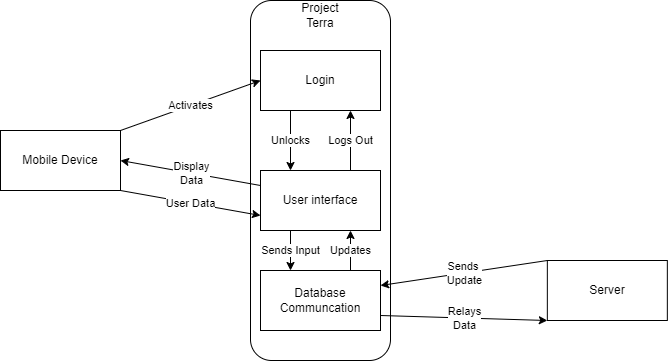

The diagram above was exported from draw.io. Its source (the exported page's mxGraphModel, read from the mxfile embedded in the PNG):
<mxGraphModel dx="1292" dy="674" grid="1" gridSize="10" guides="1" tooltips="1" connect="1" arrows="1" fold="1" page="1" pageScale="1" pageWidth="850" pageHeight="1100" math="0" shadow="0">
  <root>
    <mxCell id="0" />
    <mxCell id="1" parent="0" />
    <mxCell id="ontCMW7VLk_AT_Tbp7ko-16" value="" style="rounded=1;whiteSpace=wrap;html=1;" vertex="1" parent="1">
      <mxGeometry x="330" y="230" width="140" height="360" as="geometry" />
    </mxCell>
    <mxCell id="ontCMW7VLk_AT_Tbp7ko-17" value="Project Terra" style="text;html=1;strokeColor=none;fillColor=none;align=center;verticalAlign=middle;whiteSpace=wrap;rounded=0;" vertex="1" parent="1">
      <mxGeometry x="370" y="230" width="60" height="30" as="geometry" />
    </mxCell>
    <mxCell id="ontCMW7VLk_AT_Tbp7ko-18" value="User interface" style="rounded=0;whiteSpace=wrap;html=1;" vertex="1" parent="1">
      <mxGeometry x="340" y="400" width="120" height="60" as="geometry" />
    </mxCell>
    <mxCell id="ontCMW7VLk_AT_Tbp7ko-21" value="Login" style="rounded=0;whiteSpace=wrap;html=1;" vertex="1" parent="1">
      <mxGeometry x="340" y="280" width="120" height="60" as="geometry" />
    </mxCell>
    <mxCell id="ontCMW7VLk_AT_Tbp7ko-23" value="" style="endArrow=classic;html=1;rounded=0;entryX=0.75;entryY=1;entryDx=0;entryDy=0;exitX=0.75;exitY=0;exitDx=0;exitDy=0;" edge="1" parent="1" source="ontCMW7VLk_AT_Tbp7ko-18" target="ontCMW7VLk_AT_Tbp7ko-21">
      <mxGeometry relative="1" as="geometry">
        <mxPoint x="380" y="430" as="sourcePoint" />
        <mxPoint x="440" y="430" as="targetPoint" />
      </mxGeometry>
    </mxCell>
    <mxCell id="ontCMW7VLk_AT_Tbp7ko-24" value="Logs Out" style="edgeLabel;resizable=0;html=1;align=center;verticalAlign=middle;" connectable="0" vertex="1" parent="ontCMW7VLk_AT_Tbp7ko-23">
      <mxGeometry relative="1" as="geometry" />
    </mxCell>
    <mxCell id="ontCMW7VLk_AT_Tbp7ko-31" value="" style="endArrow=classic;html=1;rounded=0;exitX=0.25;exitY=1;exitDx=0;exitDy=0;entryX=0.25;entryY=0;entryDx=0;entryDy=0;" edge="1" parent="1" source="ontCMW7VLk_AT_Tbp7ko-21" target="ontCMW7VLk_AT_Tbp7ko-18">
      <mxGeometry relative="1" as="geometry">
        <mxPoint x="370" y="360" as="sourcePoint" />
        <mxPoint x="470" y="360" as="targetPoint" />
      </mxGeometry>
    </mxCell>
    <mxCell id="ontCMW7VLk_AT_Tbp7ko-32" value="Unlocks" style="edgeLabel;resizable=0;html=1;align=center;verticalAlign=middle;" connectable="0" vertex="1" parent="ontCMW7VLk_AT_Tbp7ko-31">
      <mxGeometry relative="1" as="geometry" />
    </mxCell>
    <mxCell id="ontCMW7VLk_AT_Tbp7ko-33" value="Database Communcation" style="rounded=0;whiteSpace=wrap;html=1;" vertex="1" parent="1">
      <mxGeometry x="340" y="500" width="120" height="60" as="geometry" />
    </mxCell>
    <mxCell id="ontCMW7VLk_AT_Tbp7ko-2" value="Mobile Device" style="rounded=0;whiteSpace=wrap;html=1;" vertex="1" parent="1">
      <mxGeometry x="80" y="360" width="120" height="60" as="geometry" />
    </mxCell>
    <mxCell id="ontCMW7VLk_AT_Tbp7ko-11" value="" style="endArrow=classic;html=1;rounded=0;exitX=0;exitY=0.25;exitDx=0;exitDy=0;entryX=1;entryY=0.5;entryDx=0;entryDy=0;" edge="1" parent="1" source="ontCMW7VLk_AT_Tbp7ko-18" target="ontCMW7VLk_AT_Tbp7ko-2">
      <mxGeometry relative="1" as="geometry">
        <mxPoint x="305.28" y="336" as="sourcePoint" />
        <mxPoint x="440" y="590.72" as="targetPoint" />
      </mxGeometry>
    </mxCell>
    <mxCell id="ontCMW7VLk_AT_Tbp7ko-12" value="Display&lt;br&gt;Data" style="edgeLabel;resizable=0;html=1;align=center;verticalAlign=middle;" connectable="0" vertex="1" parent="ontCMW7VLk_AT_Tbp7ko-11">
      <mxGeometry relative="1" as="geometry" />
    </mxCell>
    <mxCell id="ontCMW7VLk_AT_Tbp7ko-13" value="" style="endArrow=classic;html=1;rounded=0;exitX=1;exitY=1;exitDx=0;exitDy=0;entryX=0;entryY=0.75;entryDx=0;entryDy=0;" edge="1" parent="1" source="ontCMW7VLk_AT_Tbp7ko-2" target="ontCMW7VLk_AT_Tbp7ko-18">
      <mxGeometry relative="1" as="geometry">
        <mxPoint x="350" y="650.72" as="sourcePoint" />
        <mxPoint x="303.8399999999999" y="483.9999999999999" as="targetPoint" />
      </mxGeometry>
    </mxCell>
    <mxCell id="ontCMW7VLk_AT_Tbp7ko-14" value="User Data" style="edgeLabel;resizable=0;html=1;align=center;verticalAlign=middle;" connectable="0" vertex="1" parent="ontCMW7VLk_AT_Tbp7ko-13">
      <mxGeometry relative="1" as="geometry" />
    </mxCell>
    <mxCell id="ontCMW7VLk_AT_Tbp7ko-7" value="" style="endArrow=classic;html=1;rounded=0;exitX=0;exitY=0;exitDx=0;exitDy=0;entryX=1;entryY=0.25;entryDx=0;entryDy=0;" edge="1" parent="1" source="ontCMW7VLk_AT_Tbp7ko-3" target="ontCMW7VLk_AT_Tbp7ko-33">
      <mxGeometry relative="1" as="geometry">
        <mxPoint x="586.84" y="332.08" as="sourcePoint" />
        <mxPoint x="540.0000000000001" y="335.9199999999999" as="targetPoint" />
      </mxGeometry>
    </mxCell>
    <mxCell id="ontCMW7VLk_AT_Tbp7ko-8" value="Sends &lt;br&gt;Update" style="edgeLabel;resizable=0;html=1;align=center;verticalAlign=middle;" connectable="0" vertex="1" parent="ontCMW7VLk_AT_Tbp7ko-7">
      <mxGeometry relative="1" as="geometry" />
    </mxCell>
    <mxCell id="ontCMW7VLk_AT_Tbp7ko-9" value="" style="endArrow=classic;html=1;rounded=0;exitX=1;exitY=0.75;exitDx=0;exitDy=0;entryX=0;entryY=1;entryDx=0;entryDy=0;" edge="1" parent="1" source="ontCMW7VLk_AT_Tbp7ko-33" target="ontCMW7VLk_AT_Tbp7ko-3">
      <mxGeometry relative="1" as="geometry">
        <mxPoint x="543.2400000000001" y="485.52" as="sourcePoint" />
        <mxPoint x="656.84" y="552.0799999999999" as="targetPoint" />
        <Array as="points" />
      </mxGeometry>
    </mxCell>
    <mxCell id="ontCMW7VLk_AT_Tbp7ko-10" value="Relays&lt;br&gt;Data" style="edgeLabel;resizable=0;html=1;align=center;verticalAlign=middle;" connectable="0" vertex="1" parent="ontCMW7VLk_AT_Tbp7ko-9">
      <mxGeometry relative="1" as="geometry" />
    </mxCell>
    <mxCell id="ontCMW7VLk_AT_Tbp7ko-3" value="Server" style="rounded=0;whiteSpace=wrap;html=1;" vertex="1" parent="1">
      <mxGeometry x="626.84" y="490" width="120" height="60" as="geometry" />
    </mxCell>
    <mxCell id="ontCMW7VLk_AT_Tbp7ko-34" value="" style="endArrow=classic;html=1;rounded=0;exitX=1;exitY=0;exitDx=0;exitDy=0;entryX=0;entryY=0.5;entryDx=0;entryDy=0;" edge="1" parent="1" source="ontCMW7VLk_AT_Tbp7ko-2" target="ontCMW7VLk_AT_Tbp7ko-21">
      <mxGeometry relative="1" as="geometry">
        <mxPoint x="400" y="380" as="sourcePoint" />
        <mxPoint x="500" y="380" as="targetPoint" />
      </mxGeometry>
    </mxCell>
    <mxCell id="ontCMW7VLk_AT_Tbp7ko-35" value="Activates" style="edgeLabel;resizable=0;html=1;align=center;verticalAlign=middle;" connectable="0" vertex="1" parent="ontCMW7VLk_AT_Tbp7ko-34">
      <mxGeometry relative="1" as="geometry" />
    </mxCell>
    <mxCell id="ontCMW7VLk_AT_Tbp7ko-36" value="" style="endArrow=classic;html=1;rounded=0;entryX=0.75;entryY=1;entryDx=0;entryDy=0;" edge="1" parent="1" target="ontCMW7VLk_AT_Tbp7ko-18">
      <mxGeometry relative="1" as="geometry">
        <mxPoint x="430" y="500" as="sourcePoint" />
        <mxPoint x="500" y="380" as="targetPoint" />
        <Array as="points">
          <mxPoint x="430" y="480" />
        </Array>
      </mxGeometry>
    </mxCell>
    <mxCell id="ontCMW7VLk_AT_Tbp7ko-37" value="Updates" style="edgeLabel;resizable=0;html=1;align=center;verticalAlign=middle;" connectable="0" vertex="1" parent="ontCMW7VLk_AT_Tbp7ko-36">
      <mxGeometry relative="1" as="geometry" />
    </mxCell>
    <mxCell id="ontCMW7VLk_AT_Tbp7ko-38" value="" style="endArrow=classic;html=1;rounded=0;exitX=0.25;exitY=1;exitDx=0;exitDy=0;entryX=0.25;entryY=0;entryDx=0;entryDy=0;" edge="1" parent="1" source="ontCMW7VLk_AT_Tbp7ko-18" target="ontCMW7VLk_AT_Tbp7ko-33">
      <mxGeometry relative="1" as="geometry">
        <mxPoint x="345" y="489.51" as="sourcePoint" />
        <mxPoint x="445" y="489.51" as="targetPoint" />
      </mxGeometry>
    </mxCell>
    <mxCell id="ontCMW7VLk_AT_Tbp7ko-39" value="Sends Input" style="edgeLabel;resizable=0;html=1;align=center;verticalAlign=middle;" connectable="0" vertex="1" parent="ontCMW7VLk_AT_Tbp7ko-38">
      <mxGeometry relative="1" as="geometry" />
    </mxCell>
  </root>
</mxGraphModel>